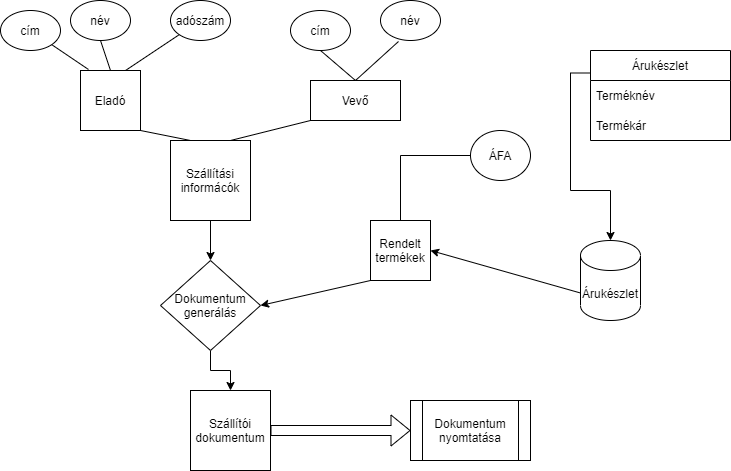

The diagram above was exported from draw.io. Its source (the exported page's mxGraphModel, read from the mxfile embedded in the PNG):
<mxGraphModel dx="868" dy="488" grid="1" gridSize="10" guides="1" tooltips="1" connect="1" arrows="1" fold="1" page="1" pageScale="1" pageWidth="1100" pageHeight="850" background="none" math="0" shadow="0">
  <root>
    <mxCell id="0" />
    <mxCell id="1" parent="0" />
    <mxCell id="IdTbe83MKIfRyNBk9xNa-1" value="Eladó" style="whiteSpace=wrap;html=1;aspect=fixed;fontColor=default;strokeColor=default;fillColor=default;" vertex="1" parent="1">
      <mxGeometry x="180" y="80" width="60" height="60" as="geometry" />
    </mxCell>
    <mxCell id="IdTbe83MKIfRyNBk9xNa-2" value="Vevő" style="rounded=0;whiteSpace=wrap;html=1;fontColor=default;strokeColor=default;fillColor=default;" vertex="1" parent="1">
      <mxGeometry x="410" y="90" width="90" height="40" as="geometry" />
    </mxCell>
    <mxCell id="IdTbe83MKIfRyNBk9xNa-3" value="cím" style="ellipse;whiteSpace=wrap;html=1;fontColor=default;strokeColor=default;fillColor=default;" vertex="1" parent="1">
      <mxGeometry x="100" y="20" width="60" height="40" as="geometry" />
    </mxCell>
    <mxCell id="IdTbe83MKIfRyNBk9xNa-4" value="név" style="ellipse;whiteSpace=wrap;html=1;fontColor=default;strokeColor=default;fillColor=default;" vertex="1" parent="1">
      <mxGeometry x="170" y="10" width="60" height="40" as="geometry" />
    </mxCell>
    <mxCell id="IdTbe83MKIfRyNBk9xNa-5" value="adószám" style="ellipse;whiteSpace=wrap;html=1;fontColor=default;strokeColor=default;fillColor=default;" vertex="1" parent="1">
      <mxGeometry x="270" y="10" width="60" height="40" as="geometry" />
    </mxCell>
    <mxCell id="IdTbe83MKIfRyNBk9xNa-6" value="cím" style="ellipse;whiteSpace=wrap;html=1;fontColor=default;strokeColor=default;fillColor=default;" vertex="1" parent="1">
      <mxGeometry x="390" y="20" width="60" height="40" as="geometry" />
    </mxCell>
    <mxCell id="IdTbe83MKIfRyNBk9xNa-7" value="név" style="ellipse;whiteSpace=wrap;html=1;fontColor=default;strokeColor=default;fillColor=default;" vertex="1" parent="1">
      <mxGeometry x="480" y="10" width="60" height="40" as="geometry" />
    </mxCell>
    <mxCell id="IdTbe83MKIfRyNBk9xNa-9" value="" style="endArrow=none;html=1;rounded=0;fontColor=default;exitX=0.5;exitY=0;exitDx=0;exitDy=0;strokeColor=default;labelBackgroundColor=default;entryX=0.3;entryY=1.025;entryDx=0;entryDy=0;entryPerimeter=0;" edge="1" parent="1" source="IdTbe83MKIfRyNBk9xNa-2" target="IdTbe83MKIfRyNBk9xNa-7">
      <mxGeometry width="50" height="50" relative="1" as="geometry">
        <mxPoint x="420" y="180" as="sourcePoint" />
        <mxPoint x="470" y="130" as="targetPoint" />
      </mxGeometry>
    </mxCell>
    <mxCell id="IdTbe83MKIfRyNBk9xNa-10" value="" style="endArrow=none;html=1;rounded=0;labelBackgroundColor=default;fontColor=default;strokeColor=default;exitX=0.5;exitY=0;exitDx=0;exitDy=0;entryX=0.5;entryY=1;entryDx=0;entryDy=0;" edge="1" parent="1" source="IdTbe83MKIfRyNBk9xNa-2" target="IdTbe83MKIfRyNBk9xNa-6">
      <mxGeometry width="50" height="50" relative="1" as="geometry">
        <mxPoint x="420" y="180" as="sourcePoint" />
        <mxPoint x="470" y="130" as="targetPoint" />
      </mxGeometry>
    </mxCell>
    <mxCell id="IdTbe83MKIfRyNBk9xNa-11" value="" style="endArrow=none;html=1;rounded=0;labelBackgroundColor=default;fontColor=default;strokeColor=default;exitX=0.75;exitY=0;exitDx=0;exitDy=0;entryX=0;entryY=1;entryDx=0;entryDy=0;" edge="1" parent="1" source="IdTbe83MKIfRyNBk9xNa-1" target="IdTbe83MKIfRyNBk9xNa-5">
      <mxGeometry width="50" height="50" relative="1" as="geometry">
        <mxPoint x="420" y="180" as="sourcePoint" />
        <mxPoint x="470" y="130" as="targetPoint" />
      </mxGeometry>
    </mxCell>
    <mxCell id="IdTbe83MKIfRyNBk9xNa-12" value="" style="endArrow=none;html=1;rounded=0;labelBackgroundColor=default;fontColor=default;strokeColor=default;exitX=0.5;exitY=0;exitDx=0;exitDy=0;entryX=0.5;entryY=1;entryDx=0;entryDy=0;" edge="1" parent="1" source="IdTbe83MKIfRyNBk9xNa-1" target="IdTbe83MKIfRyNBk9xNa-4">
      <mxGeometry width="50" height="50" relative="1" as="geometry">
        <mxPoint x="420" y="180" as="sourcePoint" />
        <mxPoint x="470" y="130" as="targetPoint" />
      </mxGeometry>
    </mxCell>
    <mxCell id="IdTbe83MKIfRyNBk9xNa-13" value="" style="endArrow=none;html=1;rounded=0;labelBackgroundColor=default;fontColor=default;strokeColor=default;exitX=0.133;exitY=-0.017;exitDx=0;exitDy=0;exitPerimeter=0;entryX=1;entryY=1;entryDx=0;entryDy=0;" edge="1" parent="1" source="IdTbe83MKIfRyNBk9xNa-1" target="IdTbe83MKIfRyNBk9xNa-3">
      <mxGeometry width="50" height="50" relative="1" as="geometry">
        <mxPoint x="420" y="180" as="sourcePoint" />
        <mxPoint x="470" y="130" as="targetPoint" />
      </mxGeometry>
    </mxCell>
    <mxCell id="IdTbe83MKIfRyNBk9xNa-15" value="Szállítási informácók" style="whiteSpace=wrap;html=1;aspect=fixed;fontColor=default;strokeColor=default;fillColor=default;" vertex="1" parent="1">
      <mxGeometry x="270" y="150" width="80" height="80" as="geometry" />
    </mxCell>
    <mxCell id="IdTbe83MKIfRyNBk9xNa-16" value="" style="endArrow=none;html=1;rounded=0;labelBackgroundColor=default;fontColor=default;strokeColor=default;exitX=0.75;exitY=0;exitDx=0;exitDy=0;entryX=0;entryY=1;entryDx=0;entryDy=0;" edge="1" parent="1" source="IdTbe83MKIfRyNBk9xNa-15" target="IdTbe83MKIfRyNBk9xNa-2">
      <mxGeometry width="50" height="50" relative="1" as="geometry">
        <mxPoint x="420" y="270" as="sourcePoint" />
        <mxPoint x="470" y="220" as="targetPoint" />
      </mxGeometry>
    </mxCell>
    <mxCell id="IdTbe83MKIfRyNBk9xNa-17" value="" style="endArrow=none;html=1;rounded=0;labelBackgroundColor=default;fontColor=default;strokeColor=default;exitX=0.25;exitY=0;exitDx=0;exitDy=0;entryX=1;entryY=1;entryDx=0;entryDy=0;" edge="1" parent="1" source="IdTbe83MKIfRyNBk9xNa-15" target="IdTbe83MKIfRyNBk9xNa-1">
      <mxGeometry width="50" height="50" relative="1" as="geometry">
        <mxPoint x="420" y="270" as="sourcePoint" />
        <mxPoint x="470" y="220" as="targetPoint" />
      </mxGeometry>
    </mxCell>
    <mxCell id="IdTbe83MKIfRyNBk9xNa-18" value="Szállítói dokumentum" style="whiteSpace=wrap;html=1;aspect=fixed;fontColor=default;strokeColor=default;fillColor=default;" vertex="1" parent="1">
      <mxGeometry x="290" y="400" width="80" height="80" as="geometry" />
    </mxCell>
    <mxCell id="IdTbe83MKIfRyNBk9xNa-27" style="edgeStyle=orthogonalEdgeStyle;rounded=0;orthogonalLoop=1;jettySize=auto;html=1;exitX=0.5;exitY=1;exitDx=0;exitDy=0;labelBackgroundColor=default;fontColor=default;strokeColor=default;" edge="1" parent="1" source="IdTbe83MKIfRyNBk9xNa-20" target="IdTbe83MKIfRyNBk9xNa-18">
      <mxGeometry relative="1" as="geometry" />
    </mxCell>
    <mxCell id="IdTbe83MKIfRyNBk9xNa-20" value="Dokumentum generálás&lt;br&gt;" style="rhombus;whiteSpace=wrap;html=1;fontColor=default;strokeColor=default;fillColor=default;" vertex="1" parent="1">
      <mxGeometry x="260" y="270" width="100" height="90" as="geometry" />
    </mxCell>
    <mxCell id="IdTbe83MKIfRyNBk9xNa-22" value="Rendelt termékek" style="whiteSpace=wrap;html=1;aspect=fixed;fontColor=default;strokeColor=default;fillColor=default;" vertex="1" parent="1">
      <mxGeometry x="470" y="230" width="60" height="60" as="geometry" />
    </mxCell>
    <mxCell id="IdTbe83MKIfRyNBk9xNa-23" value="Árukészlet" style="shape=cylinder3;whiteSpace=wrap;html=1;boundedLbl=1;backgroundOutline=1;size=15;fontColor=default;strokeColor=default;fillColor=default;" vertex="1" parent="1">
      <mxGeometry x="680" y="250" width="60" height="80" as="geometry" />
    </mxCell>
    <mxCell id="IdTbe83MKIfRyNBk9xNa-24" value="" style="endArrow=classic;html=1;rounded=0;labelBackgroundColor=default;fontColor=default;strokeColor=default;exitX=0;exitY=0;exitDx=0;exitDy=52.5;exitPerimeter=0;entryX=1;entryY=0.5;entryDx=0;entryDy=0;" edge="1" parent="1" source="IdTbe83MKIfRyNBk9xNa-23" target="IdTbe83MKIfRyNBk9xNa-22">
      <mxGeometry width="50" height="50" relative="1" as="geometry">
        <mxPoint x="420" y="340" as="sourcePoint" />
        <mxPoint x="470" y="290" as="targetPoint" />
      </mxGeometry>
    </mxCell>
    <mxCell id="IdTbe83MKIfRyNBk9xNa-25" value="" style="endArrow=classic;html=1;rounded=0;labelBackgroundColor=default;fontColor=default;strokeColor=default;exitX=0;exitY=1;exitDx=0;exitDy=0;entryX=1;entryY=0.5;entryDx=0;entryDy=0;" edge="1" parent="1" source="IdTbe83MKIfRyNBk9xNa-22" target="IdTbe83MKIfRyNBk9xNa-20">
      <mxGeometry width="50" height="50" relative="1" as="geometry">
        <mxPoint x="420" y="330" as="sourcePoint" />
        <mxPoint x="410" y="320" as="targetPoint" />
      </mxGeometry>
    </mxCell>
    <mxCell id="IdTbe83MKIfRyNBk9xNa-28" value="Dokumentum nyomtatása" style="shape=process;whiteSpace=wrap;html=1;backgroundOutline=1;fontColor=default;strokeColor=default;fillColor=default;" vertex="1" parent="1">
      <mxGeometry x="510" y="410" width="120" height="60" as="geometry" />
    </mxCell>
    <mxCell id="IdTbe83MKIfRyNBk9xNa-29" value="" style="shape=flexArrow;endArrow=classic;html=1;rounded=0;labelBackgroundColor=default;fontColor=default;strokeColor=default;exitX=1;exitY=0.5;exitDx=0;exitDy=0;entryX=0;entryY=0.5;entryDx=0;entryDy=0;" edge="1" parent="1" source="IdTbe83MKIfRyNBk9xNa-18" target="IdTbe83MKIfRyNBk9xNa-28">
      <mxGeometry width="50" height="50" relative="1" as="geometry">
        <mxPoint x="430" y="320" as="sourcePoint" />
        <mxPoint x="480" y="270" as="targetPoint" />
      </mxGeometry>
    </mxCell>
    <mxCell id="IdTbe83MKIfRyNBk9xNa-30" value="Árukészlet" style="swimlane;fontStyle=0;childLayout=stackLayout;horizontal=1;startSize=30;horizontalStack=0;resizeParent=1;resizeParentMax=0;resizeLast=0;collapsible=1;marginBottom=0;fontColor=default;strokeColor=default;fillColor=default;glass=0;" vertex="1" parent="1">
      <mxGeometry x="690" y="60" width="140" height="90" as="geometry" />
    </mxCell>
    <mxCell id="IdTbe83MKIfRyNBk9xNa-31" value="Terméknév" style="text;strokeColor=none;fillColor=none;align=left;verticalAlign=middle;spacingLeft=4;spacingRight=4;overflow=hidden;points=[[0,0.5],[1,0.5]];portConstraint=eastwest;rotatable=0;fontColor=default;" vertex="1" parent="IdTbe83MKIfRyNBk9xNa-30">
      <mxGeometry y="30" width="140" height="30" as="geometry" />
    </mxCell>
    <mxCell id="IdTbe83MKIfRyNBk9xNa-32" value="Termékár" style="text;strokeColor=none;fillColor=none;align=left;verticalAlign=middle;spacingLeft=4;spacingRight=4;overflow=hidden;points=[[0,0.5],[1,0.5]];portConstraint=eastwest;rotatable=0;fontColor=default;" vertex="1" parent="IdTbe83MKIfRyNBk9xNa-30">
      <mxGeometry y="60" width="140" height="30" as="geometry" />
    </mxCell>
    <mxCell id="IdTbe83MKIfRyNBk9xNa-35" style="edgeStyle=orthogonalEdgeStyle;rounded=0;orthogonalLoop=1;jettySize=auto;html=1;exitX=0;exitY=0.25;exitDx=0;exitDy=0;entryX=0.5;entryY=0;entryDx=0;entryDy=0;entryPerimeter=0;labelBackgroundColor=default;fontColor=default;strokeColor=default;" edge="1" parent="1" source="IdTbe83MKIfRyNBk9xNa-30" target="IdTbe83MKIfRyNBk9xNa-23">
      <mxGeometry relative="1" as="geometry">
        <mxPoint x="690" y="165" as="sourcePoint" />
      </mxGeometry>
    </mxCell>
    <mxCell id="IdTbe83MKIfRyNBk9xNa-36" value="" style="endArrow=classic;html=1;rounded=0;labelBackgroundColor=default;fontColor=default;strokeColor=default;exitX=0.5;exitY=1;exitDx=0;exitDy=0;entryX=0.5;entryY=0;entryDx=0;entryDy=0;" edge="1" parent="1" source="IdTbe83MKIfRyNBk9xNa-15" target="IdTbe83MKIfRyNBk9xNa-20">
      <mxGeometry width="50" height="50" relative="1" as="geometry">
        <mxPoint x="430" y="250" as="sourcePoint" />
        <mxPoint x="480" y="200" as="targetPoint" />
      </mxGeometry>
    </mxCell>
    <mxCell id="IdTbe83MKIfRyNBk9xNa-40" value="ÁFA" style="ellipse;whiteSpace=wrap;html=1;glass=0;fontColor=default;strokeColor=default;fillColor=default;" vertex="1" parent="1">
      <mxGeometry x="570" y="140" width="60" height="50" as="geometry" />
    </mxCell>
    <mxCell id="IdTbe83MKIfRyNBk9xNa-41" value="" style="endArrow=none;html=1;rounded=0;labelBackgroundColor=default;fontColor=default;strokeColor=default;exitX=0;exitY=0.5;exitDx=0;exitDy=0;entryX=0.5;entryY=0;entryDx=0;entryDy=0;" edge="1" parent="1" source="IdTbe83MKIfRyNBk9xNa-40" target="IdTbe83MKIfRyNBk9xNa-22">
      <mxGeometry width="50" height="50" relative="1" as="geometry">
        <mxPoint x="430" y="250" as="sourcePoint" />
        <mxPoint x="480" y="200" as="targetPoint" />
        <Array as="points">
          <mxPoint x="500" y="165" />
        </Array>
      </mxGeometry>
    </mxCell>
  </root>
</mxGraphModel>